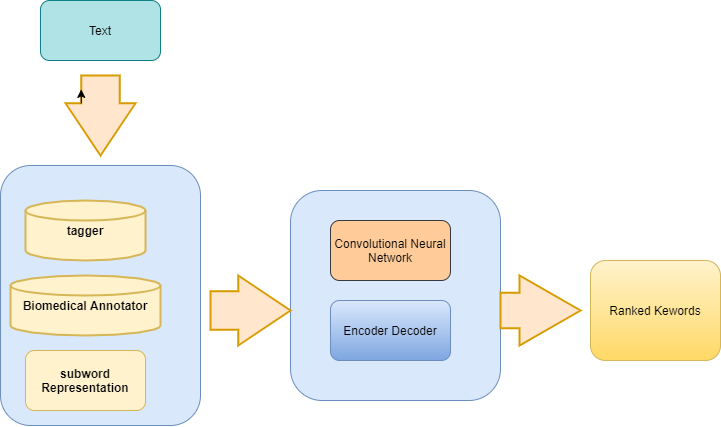

The diagram above was exported from draw.io. Its source (the exported page's mxGraphModel, read from the mxfile embedded in the PNG):
<mxGraphModel dx="1280" dy="803" grid="1" gridSize="10" guides="1" tooltips="1" connect="1" arrows="1" fold="1" page="1" pageScale="1" pageWidth="850" pageHeight="1100" math="0" shadow="0">
  <root>
    <mxCell id="0" />
    <mxCell id="1" parent="0" />
    <mxCell id="bWmk-ZOTHKM7P4ALxxoT-34" value="" style="rounded=1;whiteSpace=wrap;html=1;fillColor=#dae8fc;strokeColor=#6c8ebf;" vertex="1" parent="1">
      <mxGeometry x="70" y="255" width="200" height="260" as="geometry" />
    </mxCell>
    <mxCell id="bWmk-ZOTHKM7P4ALxxoT-27" value="" style="rounded=1;whiteSpace=wrap;html=1;fillColor=#dae8fc;strokeColor=#6c8ebf;" vertex="1" parent="1">
      <mxGeometry x="360" y="280" width="210" height="210" as="geometry" />
    </mxCell>
    <mxCell id="bWmk-ZOTHKM7P4ALxxoT-2" value="&lt;b&gt;subword Representation&lt;/b&gt;" style="rounded=1;whiteSpace=wrap;html=1;fillColor=#fff2cc;strokeColor=#d6b656;" vertex="1" parent="1">
      <mxGeometry x="95" y="440" width="120" height="60" as="geometry" />
    </mxCell>
    <mxCell id="bWmk-ZOTHKM7P4ALxxoT-11" value="&lt;p style=&quot;line-height: 170%&quot;&gt;&lt;b&gt;tagger&lt;/b&gt;&lt;/p&gt;" style="strokeWidth=2;html=1;shape=mxgraph.flowchart.database;whiteSpace=wrap;fillColor=#fff2cc;strokeColor=#d6b656;" vertex="1" parent="1">
      <mxGeometry x="95" y="290" width="120" height="60" as="geometry" />
    </mxCell>
    <mxCell id="bWmk-ZOTHKM7P4ALxxoT-12" value="&lt;p style=&quot;line-height: 170%&quot;&gt;&lt;b&gt;Biomedical Annotator&lt;/b&gt;&lt;/p&gt;" style="strokeWidth=2;html=1;shape=mxgraph.flowchart.database;whiteSpace=wrap;fillColor=#fff2cc;strokeColor=#d6b656;" vertex="1" parent="1">
      <mxGeometry x="80" y="365" width="150" height="60" as="geometry" />
    </mxCell>
    <mxCell id="bWmk-ZOTHKM7P4ALxxoT-63" value="Convolutional Neural Network" style="rounded=1;whiteSpace=wrap;html=1;fillColor=#ffcc99;strokeColor=#36393d;" vertex="1" parent="1">
      <mxGeometry x="400" y="310" width="120" height="60" as="geometry" />
    </mxCell>
    <mxCell id="bWmk-ZOTHKM7P4ALxxoT-64" value="Encoder Decoder" style="rounded=1;whiteSpace=wrap;html=1;gradientColor=#7ea6e0;fillColor=#dae8fc;strokeColor=#6c8ebf;" vertex="1" parent="1">
      <mxGeometry x="400" y="390" width="120" height="60" as="geometry" />
    </mxCell>
    <mxCell id="bWmk-ZOTHKM7P4ALxxoT-66" value="" style="verticalLabelPosition=bottom;verticalAlign=top;html=1;strokeWidth=2;shape=mxgraph.arrows2.arrow;dy=0.49;dx=61.11;notch=0;fillColor=#ffe6cc;strokeColor=#d79b00;" vertex="1" parent="1">
      <mxGeometry x="570" y="365" width="80" height="70" as="geometry" />
    </mxCell>
    <mxCell id="bWmk-ZOTHKM7P4ALxxoT-67" value="Ranked Kewords" style="rounded=1;whiteSpace=wrap;html=1;gradientColor=#ffd966;fillColor=#fff2cc;strokeColor=#d6b656;" vertex="1" parent="1">
      <mxGeometry x="660" y="350" width="130" height="100" as="geometry" />
    </mxCell>
    <mxCell id="bWmk-ZOTHKM7P4ALxxoT-72" value="" style="verticalLabelPosition=bottom;verticalAlign=top;html=1;strokeWidth=2;shape=mxgraph.arrows2.arrow;dy=0.45;dx=52.22;notch=0;fillColor=#ffe6cc;strokeColor=#d79b00;" vertex="1" parent="1">
      <mxGeometry x="280" y="365" width="80" height="70" as="geometry" />
    </mxCell>
    <mxCell id="bWmk-ZOTHKM7P4ALxxoT-75" value="Text" style="rounded=1;whiteSpace=wrap;html=1;fillColor=#b0e3e6;strokeColor=#0e8088;" vertex="1" parent="1">
      <mxGeometry x="110" y="90" width="120" height="60" as="geometry" />
    </mxCell>
    <mxCell id="bWmk-ZOTHKM7P4ALxxoT-78" value="" style="verticalLabelPosition=bottom;verticalAlign=top;html=1;strokeWidth=2;shape=mxgraph.arrows2.arrow;dy=0.45;dx=52.22;notch=0;fillColor=#ffe6cc;strokeColor=#d79b00;rotation=90;" vertex="1" parent="1">
      <mxGeometry x="130" y="170" width="80" height="70" as="geometry" />
    </mxCell>
    <mxCell id="bWmk-ZOTHKM7P4ALxxoT-79" style="edgeStyle=orthogonalEdgeStyle;rounded=0;orthogonalLoop=1;jettySize=auto;html=1;exitX=0;exitY=0;exitDx=27.78;exitDy=54.25;exitPerimeter=0;entryX=0;entryY=0;entryDx=13.89;entryDy=54.25;entryPerimeter=0;" edge="1" parent="1" source="bWmk-ZOTHKM7P4ALxxoT-78" target="bWmk-ZOTHKM7P4ALxxoT-78">
      <mxGeometry relative="1" as="geometry" />
    </mxCell>
  </root>
</mxGraphModel>